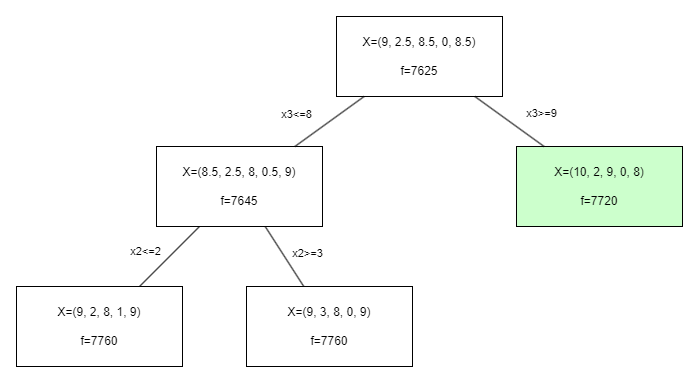

The diagram above was exported from draw.io. Its source (the exported page's mxGraphModel, read from the mxfile embedded in the PNG):
<mxGraphModel dx="1290" dy="522" grid="1" gridSize="10" guides="1" tooltips="1" connect="1" arrows="1" fold="1" page="1" pageScale="1" pageWidth="827" pageHeight="1169" math="0" shadow="0">
  <root>
    <mxCell id="0" />
    <mxCell id="1" parent="0" />
    <mxCell id="0GpyU1pk9-LM1CYomhNz-1" value="X=(9, 2.5, 8.5, 0, 8.5)&lt;div&gt;&lt;br&gt;&lt;/div&gt;&lt;div&gt;f=7625&lt;/div&gt;" style="rounded=0;whiteSpace=wrap;html=1;" vertex="1" parent="1">
      <mxGeometry x="370" y="50" width="166" height="80" as="geometry" />
    </mxCell>
    <mxCell id="0GpyU1pk9-LM1CYomhNz-4" value="X=(8.5, 2.5, 8, 0.5, 9)&lt;div&gt;&lt;br&gt;&lt;/div&gt;&lt;div&gt;f=7645&lt;/div&gt;" style="rounded=0;whiteSpace=wrap;html=1;" vertex="1" parent="1">
      <mxGeometry x="190" y="180" width="166" height="80" as="geometry" />
    </mxCell>
    <mxCell id="0GpyU1pk9-LM1CYomhNz-5" value="X=(10, 2, 9, 0, 8)&lt;div&gt;&lt;br&gt;&lt;/div&gt;&lt;div&gt;f=7720&lt;/div&gt;" style="rounded=0;whiteSpace=wrap;html=1;fillColor=#CCFFCC;" vertex="1" parent="1">
      <mxGeometry x="550" y="180" width="166" height="80" as="geometry" />
    </mxCell>
    <mxCell id="0GpyU1pk9-LM1CYomhNz-6" value="X=(9, 2, 8, 1, 9)&lt;div&gt;&lt;br&gt;&lt;/div&gt;&lt;div&gt;f=7760&lt;/div&gt;" style="rounded=0;whiteSpace=wrap;html=1;" vertex="1" parent="1">
      <mxGeometry x="50" y="320" width="166" height="80" as="geometry" />
    </mxCell>
    <mxCell id="0GpyU1pk9-LM1CYomhNz-7" value="X=(9, 3, 8, 0, 9)&lt;div&gt;&lt;br&gt;&lt;/div&gt;&lt;div&gt;f=7760&lt;/div&gt;" style="rounded=0;whiteSpace=wrap;html=1;" vertex="1" parent="1">
      <mxGeometry x="280" y="320" width="166" height="80" as="geometry" />
    </mxCell>
    <mxCell id="0GpyU1pk9-LM1CYomhNz-8" value="" style="endArrow=none;html=1;rounded=0;" edge="1" parent="1" source="0GpyU1pk9-LM1CYomhNz-4" target="0GpyU1pk9-LM1CYomhNz-1">
      <mxGeometry width="50" height="50" relative="1" as="geometry">
        <mxPoint x="210" y="140" as="sourcePoint" />
        <mxPoint x="260" y="90" as="targetPoint" />
      </mxGeometry>
    </mxCell>
    <mxCell id="0GpyU1pk9-LM1CYomhNz-9" value="x3&amp;lt;=8" style="edgeLabel;html=1;align=center;verticalAlign=middle;resizable=0;points=[];" vertex="1" connectable="0" parent="0GpyU1pk9-LM1CYomhNz-8">
      <mxGeometry x="0.1404" y="1" relative="1" as="geometry">
        <mxPoint x="-38" y="-3" as="offset" />
      </mxGeometry>
    </mxCell>
    <mxCell id="0GpyU1pk9-LM1CYomhNz-10" value="" style="endArrow=none;html=1;rounded=0;" edge="1" parent="1" source="0GpyU1pk9-LM1CYomhNz-5" target="0GpyU1pk9-LM1CYomhNz-1">
      <mxGeometry width="50" height="50" relative="1" as="geometry">
        <mxPoint x="580" y="190" as="sourcePoint" />
        <mxPoint x="630" y="140" as="targetPoint" />
      </mxGeometry>
    </mxCell>
    <mxCell id="0GpyU1pk9-LM1CYomhNz-12" value="x3&amp;gt;=9" style="edgeLabel;html=1;align=center;verticalAlign=middle;resizable=0;points=[];" vertex="1" connectable="0" parent="0GpyU1pk9-LM1CYomhNz-10">
      <mxGeometry x="0.1207" y="1" relative="1" as="geometry">
        <mxPoint x="36" y="-6" as="offset" />
      </mxGeometry>
    </mxCell>
    <mxCell id="0GpyU1pk9-LM1CYomhNz-13" value="" style="endArrow=none;html=1;rounded=0;" edge="1" parent="1" source="0GpyU1pk9-LM1CYomhNz-6" target="0GpyU1pk9-LM1CYomhNz-4">
      <mxGeometry width="50" height="50" relative="1" as="geometry">
        <mxPoint x="130" y="320" as="sourcePoint" />
        <mxPoint x="180" y="270" as="targetPoint" />
      </mxGeometry>
    </mxCell>
    <mxCell id="0GpyU1pk9-LM1CYomhNz-14" value="x2&amp;lt;=2" style="edgeLabel;html=1;align=center;verticalAlign=middle;resizable=0;points=[];" vertex="1" connectable="0" parent="0GpyU1pk9-LM1CYomhNz-13">
      <mxGeometry x="0.1614" y="1" relative="1" as="geometry">
        <mxPoint x="-28" as="offset" />
      </mxGeometry>
    </mxCell>
    <mxCell id="0GpyU1pk9-LM1CYomhNz-15" value="" style="endArrow=none;html=1;rounded=0;" edge="1" parent="1" source="0GpyU1pk9-LM1CYomhNz-7" target="0GpyU1pk9-LM1CYomhNz-4">
      <mxGeometry width="50" height="50" relative="1" as="geometry">
        <mxPoint x="360" y="350" as="sourcePoint" />
        <mxPoint x="410" y="300" as="targetPoint" />
      </mxGeometry>
    </mxCell>
    <mxCell id="0GpyU1pk9-LM1CYomhNz-16" value="x2&amp;gt;=3" style="edgeLabel;html=1;align=center;verticalAlign=middle;resizable=0;points=[];" vertex="1" connectable="0" parent="0GpyU1pk9-LM1CYomhNz-15">
      <mxGeometry x="0.0296" y="-3" relative="1" as="geometry">
        <mxPoint x="21" y="-1" as="offset" />
      </mxGeometry>
    </mxCell>
  </root>
</mxGraphModel>